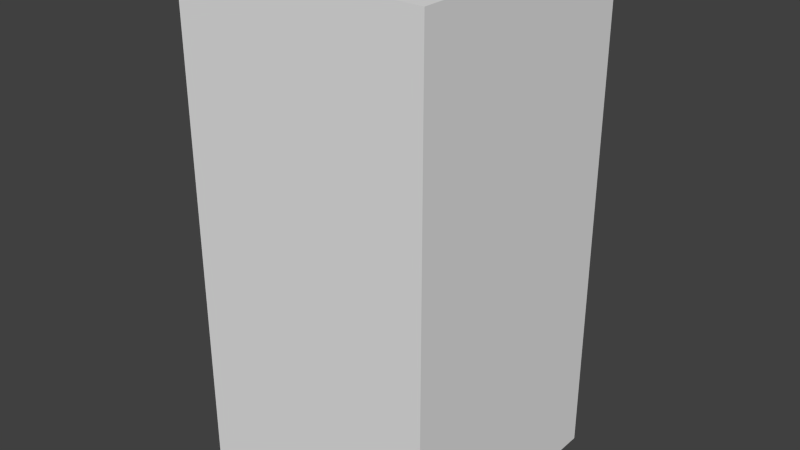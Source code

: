# Source: darkBlueStopTwo.blend  (saved by Blender 2.68.0; exported with 4.5.12 LTS)
import bpy
from mathutils import Matrix  # noqa: F401  (used for matrix-valued properties, if any)

bpy.ops.wm.read_factory_settings(use_empty=True)
scene = bpy.context.scene
scene.name = 'Scene'

# ---- collections
col_collection_1 = bpy.data.collections.new('Collection 1'); scene.collection.children.link(col_collection_1)

# ---- world
world_world = bpy.data.worlds.new('World'); scene.world = world_world
world_world.color = (0.05088, 0.05088, 0.05088)
world_world.use_sun_shadow = False
world_world.sun_shadow_jitter_overblur = 0.0
world_world.cycles.sampling_method = 'MANUAL'
world_world.cycles.sample_map_resolution = 256

# ---- meshes
me_darkbluestoptwo = bpy.data.meshes.new('darkBlueStopTwo')
me_darkbluestoptwo.from_pydata([(-0.5, -0.5, -1.0), (-0.5, 0.5, -1.0), (0.5, 0.5, -1.0), (0.5, -0.5, -1.0), (-0.5, -0.5, 1.0), (-0.5, 0.5, 1.0), (0.5, 0.5, 1.0), (0.5, -0.5, 1.0)], [], [(4, 5, 1, 0), (5, 6, 2, 1), (6, 7, 3, 2), (7, 4, 0, 3), (0, 1, 2, 3), (7, 6, 5, 4)])
me_darkbluestoptwo.use_remesh_preserve_volume = False
me_darkbluestoptwo.use_remesh_preserve_attributes = False
me_darkbluestoptwo.use_mirror_vertex_groups = False
me_darkbluestoptwo.update()

# ---- objects
ob_darkbluestoptwo = bpy.data.objects.new('darkBlueStopTwo', me_darkbluestoptwo)

# ---- transforms, parenting, visibility, modifiers, constraints
ob_darkbluestoptwo.location = (0.0, 0.0, 0.0)
ob_darkbluestoptwo.lineart.crease_threshold = 0.0

# ---- collection membership
col_collection_1.objects.link(ob_darkbluestoptwo)

# ---- scene / render settings (as saved in the file)
scene.frame_start = 1; scene.frame_end = 250; scene.frame_set(1)
scene.render.engine = 'BLENDER_EEVEE_NEXT'
scene.render.image_settings.color_mode = 'RGB'
scene.render.image_settings.compression = 90
scene.render.resolution_percentage = 50
scene.render.dither_intensity = 0.0
scene.cycles.use_denoising = False
scene.cycles.samples = 10
scene.cycles.sampling_pattern = 'TABULATED_SOBOL'
scene.cycles.light_sampling_threshold = 0.0
scene.cycles.use_adaptive_sampling = False
scene.cycles.use_light_tree = False
scene.cycles.blur_glossy = 0.0
scene.cycles.volume_bounces = 1
scene.cycles.pixel_filter_type = 'GAUSSIAN'
scene.cycles.sample_clamp_indirect = 0.0
scene.view_settings.view_transform = 'Standard'
bpy.context.view_layer.update()

# ---- added for rendering (the .blend has no active camera and no usable light): camera, sun
cam_auto = bpy.data.cameras.new('AutoCamera')
cam_auto.lens = 50.0
cam_auto.sensor_width = 36.0
cam_auto.clip_end = 1000.0
ob_auto_camera = bpy.data.objects.new('AutoCamera', cam_auto)
scene.collection.objects.link(ob_auto_camera)
ob_auto_camera.location = (2.26633, -2.71959, 1.81306)
ob_auto_camera.rotation_euler = (1.09748, -7.21219e-08, 0.694738)
scene.camera = ob_auto_camera
light_auto_sun = bpy.data.lights.new('AutoSun', 'SUN')
light_auto_sun.energy = 3.0
light_auto_sun.angle = 0.0523599
ob_auto_sun = bpy.data.objects.new('AutoSun', light_auto_sun)
scene.collection.objects.link(ob_auto_sun)
ob_auto_sun.rotation_euler = (0.872665, 0.174533, 0.523599)
bpy.context.view_layer.update()
